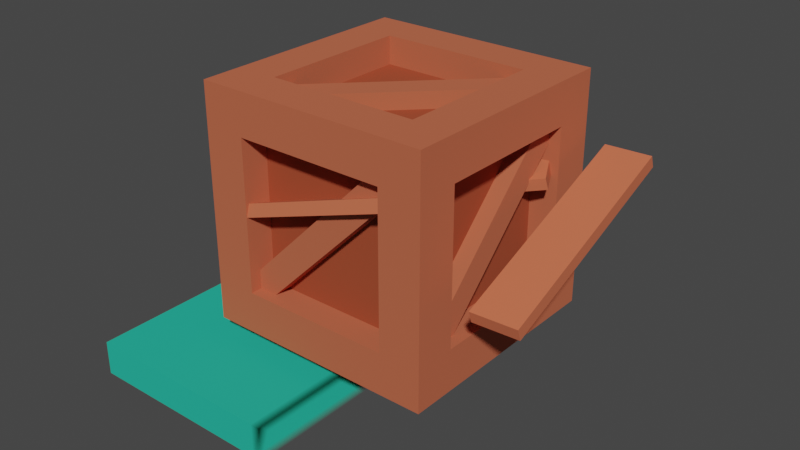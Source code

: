 # Source: box-explosion.blend  (saved by Blender 2.90.8; exported with 4.5.12 LTS)
import bpy
from mathutils import Matrix  # noqa: F401  (used for matrix-valued properties, if any)

bpy.ops.wm.read_factory_settings(use_empty=True)
scene = bpy.context.scene
scene.name = 'Scene'

# ---- collections
col_collection = bpy.data.collections.new('Collection'); scene.collection.children.link(col_collection)

# ---- materials (node trees are filled in below, after node groups)
mat_grass = bpy.data.materials.new('grass')
mat_grass.surface_render_method = 'BLENDED'
mat_grass.blend_method = 'BLEND'
mat_grass.use_backface_culling = True
mat_grass.diffuse_color = (0.02531, 0.6866, 0.48, 1.0)
mat_wood = bpy.data.materials.new('wood')
mat_wood.use_backface_culling = True
mat_wood.use_transparent_shadow = False
mat_wood.diffuse_color = (0.6739, 0.1587, 0.07574, 1.0)
mat_wooddark = bpy.data.materials.new('woodDark')
mat_wooddark.use_backface_culling = True
mat_wooddark.use_transparent_shadow = False
mat_wooddark.diffuse_color = (0.4451, 0.08141, 0.03127, 1.0)
mat_material_001 = bpy.data.materials.new('Material.001')
mat_material_001.use_transparent_shadow = False
mat_material_001.diffuse_color = (0.2384, 0.05781, 0.02843, 1.0)

# ---- material node trees
mat_grass.use_nodes = True; mat_grass.node_tree.nodes.clear()
_N = mat_grass.node_tree.nodes; _L = mat_grass.node_tree.links
n0 = _N.new('ShaderNodeBsdfPrincipled'); n0.name = 'Principled BSDF'; n0.location = (10, 300)
n0.distribution = 'GGX'
n0.subsurface_method = 'BURLEY'
n0.inputs[0].default_value = (0.02531, 0.6866, 0.48, 1.0)
n0.inputs[1].default_value = 0.5
n0.inputs[2].default_value = 1.0
n0.inputs[3].default_value = 1.45
n0.inputs[27].default_value = (0.0, 0.0, 0.0, 1.0)
n0.inputs[28].default_value = 1.0
n1 = _N.new('ShaderNodeOutputMaterial'); n1.name = 'Material Output'; n1.location = (320, 270)
n2 = _N.new('ShaderNodeMixShader'); n2.name = 'Mix Shader'; n2.location = (-190, -100)
n3 = _N.new('ShaderNodeBsdfTransparent'); n3.name = 'Transparent BSDF'; n3.location = (-390, -100)
n4 = _N.new('ShaderNodeValToRGB'); n4.name = 'ColorRamp'; n4.location = (-590, -100)
while len(n4.color_ramp.elements) > 1: n4.color_ramp.elements.remove(n4.color_ramp.elements[-1])
n4.color_ramp.elements[0].position = 0.0; n4.color_ramp.elements[0].color = (0.0, 0.0, 0.0, 0.0)
_e = n4.color_ramp.elements.new(1.0); _e.color = (1.0, 1.0, 1.0, 1.0)
n5 = _N.new('ShaderNodeSeparateXYZ'); n5.name = 'Separate XYZ'; n5.location = (-790, -100)
n6 = _N.new('ShaderNodeUVMap'); n6.name = 'UV Map'; n6.location = (-990, -100)
n6.uv_map = 'Explode fade'
_L.new(n0.outputs[0], n2.inputs[1])
_L.new(n2.outputs[0], n1.inputs[0])
_L.new(n3.outputs[0], n2.inputs[2])
_L.new(n4.outputs[1], n2.inputs[0])
_L.new(n5.outputs[0], n4.inputs[0])
_L.new(n6.outputs[0], n5.inputs[0])
n1.is_active_output = True
mat_wood.use_nodes = True; mat_wood.node_tree.nodes.clear()
_N = mat_wood.node_tree.nodes; _L = mat_wood.node_tree.links
n0 = _N.new('ShaderNodeBsdfPrincipled'); n0.name = 'Principled BSDF'; n0.location = (10, 300)
n0.distribution = 'GGX'
n0.subsurface_method = 'BURLEY'
n0.inputs[0].default_value = (0.6724, 0.159, 0.07619, 1.0)
n0.inputs[1].default_value = 0.35
n0.inputs[2].default_value = 1.0
n0.inputs[3].default_value = 1.45
n0.inputs[27].default_value = (0.0, 0.0, 0.0, 1.0)
n0.inputs[28].default_value = 1.0
n1 = _N.new('ShaderNodeOutputMaterial'); n1.name = 'Material Output'; n1.location = (320, 270)
_L.new(n0.outputs[0], n1.inputs[0])
n1.is_active_output = True
mat_wooddark.use_nodes = True; mat_wooddark.node_tree.nodes.clear()
_N = mat_wooddark.node_tree.nodes; _L = mat_wooddark.node_tree.links
n0 = _N.new('ShaderNodeBsdfPrincipled'); n0.name = 'Principled BSDF'; n0.location = (10, 300)
n0.distribution = 'GGX'
n0.subsurface_method = 'BURLEY'
n0.inputs[0].default_value = (0.4451, 0.08141, 0.03127, 1.0)
n0.inputs[1].default_value = 0.35
n0.inputs[2].default_value = 1.0
n0.inputs[3].default_value = 1.45
n0.inputs[27].default_value = (0.0, 0.0, 0.0, 1.0)
n0.inputs[28].default_value = 1.0
n1 = _N.new('ShaderNodeOutputMaterial'); n1.name = 'Material Output'; n1.location = (320, 270)
_L.new(n0.outputs[0], n1.inputs[0])
n1.is_active_output = True
mat_material_001.use_nodes = True; mat_material_001.node_tree.nodes.clear()
_N = mat_material_001.node_tree.nodes; _L = mat_material_001.node_tree.links
n0 = _N.new('ShaderNodeBsdfPrincipled'); n0.name = 'Principled BSDF'; n0.location = (10, 300)
n0.distribution = 'GGX'
n0.subsurface_method = 'BURLEY'
n0.inputs[0].default_value = (0.6724, 0.159, 0.07619, 1.0)
n0.inputs[3].default_value = 1.45
n0.inputs[27].default_value = (0.0, 0.0, 0.0, 1.0)
n0.inputs[28].default_value = 1.0
n1 = _N.new('ShaderNodeOutputMaterial'); n1.name = 'Material Output'; n1.location = (300, 300)
_L.new(n0.outputs[0], n1.inputs[0])
n1.is_active_output = True

# ---- world
world_world = bpy.data.worlds.new('World'); scene.world = world_world
world_world.use_nodes = True; world_world.node_tree.nodes.clear()
_N = world_world.node_tree.nodes; _L = world_world.node_tree.links
n0 = _N.new('ShaderNodeOutputWorld'); n0.name = 'World Output'; n0.location = (300, 300)
n1 = _N.new('ShaderNodeBackground'); n1.name = 'Background'; n1.location = (10, 300)
n1.inputs[0].default_value = (0.05088, 0.05088, 0.05088, 1.0)
_L.new(n1.outputs[0], n0.inputs[0])
n0.is_active_output = True
world_world.color = (0.05088, 0.05088, 0.05088)
world_world.use_sun_shadow = False
world_world.sun_shadow_jitter_overblur = 0.0

# ---- meshes
me_mesh_0 = bpy.data.meshes.new('Mesh_0')
me_mesh_0.from_pydata([(0.27, -0.193, 0.107), (0.27, -0.1448, 0.107), (0.3, -0.193, 0.107), (0.3, 0.193, 0.107), (0.228, 0.193, 0.107), (0.228, -0.1448, 0.107), (0.228, -0.1448, 0.107), (0.27, -0.1448, 0.107), (0.228, 0.193, 0.4448), (0.27, 0.193, 0.4448), (0.3, -0.3, 0.6), (0.3, -0.193, 0.107), (0.3, -0.3, 5.899e-14), (0.3, 0.3, -5.899e-14), (0.3, 0.193, 0.107), (0.3, 0.193, 0.493), (0.3, -0.193, 0.493), (0.3, 0.3, 0.6), (0.27, 0.193, 0.493), (0.27, 0.1448, 0.493), (0.3, 0.193, 0.493), (0.3, -0.193, 0.493), (0.228, -0.193, 0.493), (0.228, 0.1448, 0.493), (0.228, -0.193, 0.1552), (0.27, -0.193, 0.1552), (0.228, -0.193, 0.493), (0.3, -0.193, 0.493), (0.3, -0.193, 0.107), (0.27, -0.193, 0.107), (0.27, -0.193, 0.107), (0.27, -0.193, 0.1552), (0.27, -0.1448, 0.107), (0.27, 0.1448, 0.493), (0.27, 0.193, 0.4448), (0.27, 0.193, 0.493), (-0.1448, -0.193, 0.03), (-0.1448, -0.193, 0.072), (0.193, 0.1448, 0.03), (0.193, 0.1448, 0.072), (-0.1448, -0.193, 0.528), (-0.1448, -0.193, 0.57), (0.193, 0.1448, 0.528), (0.193, 0.1448, 0.57), (0.3, 0.193, 0.107), (0.228, 0.193, 0.107), (0.3, 0.193, 0.493), (0.27, 0.193, 0.4448), (0.27, 0.193, 0.493), (0.228, 0.193, 0.4448), (-0.3, -0.3, 5.899e-14), (0.193, -0.3, 0.107), (0.3, -0.3, 5.899e-14), (0.3, -0.3, 0.6), (0.193, -0.3, 0.493), (-0.193, -0.3, 0.493), (-0.193, -0.3, 0.107), (-0.3, -0.3, 0.6), (-0.193, -0.1448, 0.03), (-0.193, -0.193, 0.03), (0.1448, 0.193, 0.03), (-0.1448, -0.193, 0.03), (0.193, 0.1448, 0.03), (0.193, 0.193, 0.03), (0.193, 0.193, 0.57), (0.1448, 0.193, 0.57), (0.193, 0.193, 0.6), (-0.193, 0.193, 0.6), (-0.193, 0.193, 0.528), (0.1448, 0.193, 0.528), (0.27, -0.193, 0.1552), (0.228, -0.193, 0.1552), (0.27, 0.1448, 0.493), (0.228, 0.1448, 0.493), (-0.193, -0.1448, 0.528), (-0.193, -0.1448, 0.57), (-0.193, 0.193, 0.528), (-0.193, 0.193, 0.6), (-0.193, -0.193, 0.6), (-0.193, -0.193, 0.57), (0.193, -0.193, 0.528), (0.193, 0.1448, 0.528), (0.193, -0.193, 0.6), (0.193, 0.1448, 0.57), (0.193, 0.193, 0.6), (0.193, 0.193, 0.57), (-0.193, -0.193, 3.795e-14), (0.193, -0.193, 3.795e-14), (-0.193, -0.193, 0.03), (-0.1448, -0.193, 0.03), (0.193, -0.193, 0.072), (-0.1448, -0.193, 0.072), (-0.193, -0.193, 0.57), (-0.1448, -0.193, 0.57), (-0.193, -0.193, 0.6), (0.193, -0.193, 0.6), (0.193, -0.193, 0.528), (-0.1448, -0.193, 0.528), (-0.193, -0.1448, 0.57), (0.1448, 0.193, 0.57), (-0.193, -0.193, 0.57), (-0.1448, -0.193, 0.57), (0.193, 0.1448, 0.57), (0.193, 0.193, 0.57), (0.193, -0.193, 0.072), (0.193, 0.1448, 0.03), (0.193, 0.1448, 0.072), (0.193, 0.193, -3.795e-14), (0.193, -0.193, 3.795e-14), (0.193, 0.193, 0.03), (-0.193, 0.193, 0.6), (-0.193, -0.193, 0.6), (-0.3, -0.3, 0.6), (0.3, -0.3, 0.6), (0.193, -0.193, 0.6), (0.3, 0.3, 0.6), (-0.3, 0.3, 0.6), (0.193, 0.193, 0.6), (-0.3, -0.3, 5.899e-14), (-0.193, 0.193, -3.795e-14), (-0.3, 0.3, -5.899e-14), (0.3, 0.3, -5.899e-14), (0.193, 0.193, -3.795e-14), (0.193, -0.193, 3.795e-14), (-0.193, -0.193, 3.795e-14), (0.3, -0.3, 5.899e-14), (-0.193, -0.193, 3.795e-14), (-0.193, -0.193, 0.03), (-0.193, 0.193, -3.795e-14), (-0.193, -0.1448, 0.03), (-0.193, -0.1448, 0.072), (-0.193, 0.193, 0.072), (0.193, 0.193, -3.795e-14), (-0.193, 0.193, -3.795e-14), (0.193, 0.193, 0.03), (0.1448, 0.193, 0.03), (-0.193, 0.193, 0.072), (0.1448, 0.193, 0.072), (-0.193, -0.1448, 0.528), (0.1448, 0.193, 0.528), (-0.193, -0.1448, 0.57), (0.1448, 0.193, 0.57), (-0.193, -0.228, 0.493), (-0.193, -0.3, 0.493), (0.1448, -0.228, 0.493), (0.1448, -0.27, 0.493), (0.193, -0.3, 0.493), (0.193, -0.27, 0.493), (-0.193, -0.3, 0.107), (-0.193, -0.3, 0.493), (-0.193, -0.27, 0.107), (-0.193, -0.27, 0.1552), (-0.193, -0.228, 0.493), (-0.193, -0.228, 0.1552), (-0.193, -0.27, 0.1552), (-0.193, -0.228, 0.1552), (0.1448, -0.27, 0.493), (0.1448, -0.228, 0.493), (-0.1448, -0.27, 0.107), (-0.193, -0.27, 0.107), (0.193, -0.27, 0.4448), (-0.193, -0.27, 0.1552), (0.1448, -0.27, 0.493), (0.193, -0.27, 0.493), (-0.193, -0.1448, 0.03), (0.1448, 0.193, 0.03), (-0.193, -0.1448, 0.072), (0.1448, 0.193, 0.072), (0.193, 0.228, 0.493), (0.193, 0.228, 0.1552), (0.193, 0.3, 0.493), (0.193, 0.27, 0.1552), (0.193, 0.27, 0.107), (0.193, 0.3, 0.107), (-0.193, -0.27, 0.107), (-0.1448, -0.27, 0.107), (-0.193, -0.3, 0.107), (0.193, -0.3, 0.107), (0.193, -0.228, 0.107), (-0.1448, -0.228, 0.107), (0.1448, 0.27, 0.107), (0.193, 0.27, 0.107), (-0.193, 0.27, 0.4448), (0.193, 0.27, 0.1552), (-0.1448, 0.27, 0.493), (-0.193, 0.27, 0.493), (-0.1448, -0.27, 0.107), (0.193, -0.27, 0.4448), (-0.1448, -0.228, 0.107), (0.193, -0.228, 0.4448), (0.193, -0.3, 0.493), (0.193, -0.3, 0.107), (0.193, -0.27, 0.493), (0.193, -0.27, 0.4448), (0.193, -0.228, 0.107), (0.193, -0.228, 0.4448), (-0.193, 0.228, 0.4448), (0.1448, 0.228, 0.107), (-0.193, 0.27, 0.4448), (0.1448, 0.27, 0.107), (-0.1448, 0.228, 0.493), (-0.1448, 0.27, 0.493), (0.193, 0.228, 0.1552), (0.193, 0.27, 0.1552), (-0.228, 0.193, 0.1552), (-0.27, 0.193, 0.1552), (-0.228, 0.193, 0.493), (-0.3, 0.193, 0.493), (-0.3, 0.193, 0.107), (-0.27, 0.193, 0.107), (0.3, 0.3, -5.899e-14), (-0.193, 0.3, 0.107), (-0.3, 0.3, -5.899e-14), (-0.3, 0.3, 0.6), (-0.193, 0.3, 0.493), (0.193, 0.3, 0.493), (0.193, 0.3, 0.107), (0.3, 0.3, 0.6), (-0.193, 0.3, 0.493), (-0.193, 0.27, 0.493), (0.193, 0.3, 0.493), (-0.1448, 0.27, 0.493), (-0.1448, 0.228, 0.493), (0.193, 0.228, 0.493), (-0.193, 0.228, 0.107), (0.1448, 0.27, 0.107), (0.1448, 0.228, 0.107), (0.193, 0.3, 0.107), (-0.193, 0.3, 0.107), (0.193, 0.27, 0.107), (-0.27, -0.193, 0.493), (-0.27, -0.193, 0.4448), (-0.27, -0.1448, 0.493), (-0.27, 0.1448, 0.107), (-0.27, 0.193, 0.1552), (-0.27, 0.193, 0.107), (-0.27, 0.193, 0.1552), (-0.228, 0.193, 0.1552), (-0.27, -0.1448, 0.493), (-0.228, -0.1448, 0.493), (-0.228, 0.1448, 0.107), (-0.27, 0.1448, 0.107), (-0.228, -0.193, 0.4448), (-0.27, -0.193, 0.4448), (-0.3, -0.193, 0.107), (-0.228, -0.193, 0.107), (-0.3, -0.193, 0.493), (-0.27, -0.193, 0.4448), (-0.27, -0.193, 0.493), (-0.228, -0.193, 0.4448), (-0.193, 0.228, 0.107), (-0.193, 0.228, 0.4448), (-0.193, 0.3, 0.107), (-0.193, 0.27, 0.4448), (-0.193, 0.27, 0.493), (-0.193, 0.3, 0.493), (-0.3, 0.193, 0.493), (-0.3, -0.193, 0.493), (-0.228, 0.193, 0.493), (-0.27, -0.1448, 0.493), (-0.228, -0.1448, 0.493), (-0.27, -0.193, 0.493), (-0.3, 0.193, 0.107), (-0.27, 0.193, 0.107), (-0.3, -0.193, 0.107), (-0.27, 0.1448, 0.107), (-0.228, -0.193, 0.107), (-0.228, 0.1448, 0.107), (-0.3, -0.3, 5.899e-14), (-0.3, -0.193, 0.493), (-0.3, -0.3, 0.6), (-0.3, 0.3, 0.6), (-0.3, 0.193, 0.493), (-0.3, 0.193, 0.107), (-0.3, -0.193, 0.107), (-0.3, 0.3, -5.899e-14), (0.228, -0.193, 0.1552), (0.228, -0.193, 0.493), (0.228, 0.1448, 0.493), (0.228, 0.193, 0.107), (0.228, -0.1448, 0.107), (0.228, 0.193, 0.4448), (-0.193, 0.193, 0.072), (-0.193, -0.1448, 0.072), (0.1448, 0.193, 0.072), (-0.193, -0.1448, 0.528), (-0.193, 0.193, 0.528), (0.1448, 0.193, 0.528), (0.193, 0.1448, 0.072), (-0.1448, -0.193, 0.072), (0.193, -0.193, 0.072), (-0.1448, -0.193, 0.528), (0.193, 0.1448, 0.528), (0.193, -0.193, 0.528), (0.1448, -0.228, 0.493), (-0.193, -0.228, 0.1552), (-0.193, -0.228, 0.493), (0.193, -0.228, 0.107), (-0.1448, -0.228, 0.107), (0.193, -0.228, 0.4448), (-0.193, 0.228, 0.107), (0.1448, 0.228, 0.107), (-0.193, 0.228, 0.4448), (-0.228, 0.193, 0.493), (-0.228, -0.1448, 0.493), (-0.228, 0.193, 0.1552), (-0.1448, 0.228, 0.493), (0.193, 0.228, 0.1552), (0.193, 0.228, 0.493), (-0.228, -0.193, 0.4448), (-0.228, -0.193, 0.107), (-0.228, 0.1448, 0.107)], [], [(2, 1, 0), (3, 1, 2), (4, 1, 3), (1, 4, 5), (8, 7, 6), (7, 8, 9), (12, 11, 10), (11, 12, 13), (11, 13, 14), (14, 13, 15), (16, 10, 11), (10, 16, 17), (17, 16, 15), (17, 15, 13), (20, 19, 18), (21, 19, 20), (22, 19, 21), (19, 22, 23), (26, 25, 24), (27, 25, 26), (28, 25, 27), (25, 28, 29), (32, 31, 30), (31, 32, 33), (33, 32, 34), (33, 34, 35), (38, 37, 36), (37, 38, 39), (42, 41, 40), (41, 42, 43), (46, 45, 44), (45, 46, 47), (47, 46, 48), (49, 45, 47), (52, 51, 50), (51, 52, 53), (51, 53, 54), (54, 53, 55), (56, 50, 51), (50, 56, 57), (57, 56, 55), (57, 55, 53), (60, 59, 58), (59, 60, 61), (61, 60, 62), (62, 60, 63), (66, 65, 64), (67, 65, 66), (68, 65, 67), (65, 68, 69), (72, 71, 70), (71, 72, 73), (76, 75, 74), (77, 75, 76), (78, 75, 77), (75, 78, 79), (82, 81, 80), (81, 82, 83), (83, 82, 84), (83, 84, 85), (88, 87, 86), (87, 88, 89), (87, 89, 90), (90, 89, 91), (94, 93, 92), (95, 93, 94), (96, 93, 95), (93, 96, 97), (100, 99, 98), (99, 100, 101), (99, 101, 102), (99, 102, 103), (106, 105, 104), (107, 104, 105), (104, 107, 108), (107, 105, 109), (112, 111, 110), (111, 112, 113), (111, 113, 114), (114, 113, 115), (116, 110, 115), (110, 116, 112), (115, 110, 117), (115, 117, 114), (120, 119, 118), (119, 120, 121), (119, 121, 122), (122, 121, 123), (124, 118, 119), (118, 124, 125), (125, 124, 123), (125, 123, 121), (128, 127, 126), (127, 128, 129), (129, 128, 130), (130, 128, 131), (134, 133, 132), (133, 134, 135), (133, 135, 136), (136, 135, 137), (140, 139, 138), (139, 140, 141), (144, 143, 142), (143, 144, 145), (143, 145, 146), (146, 145, 147), (150, 149, 148), (149, 150, 151), (149, 151, 152), (152, 151, 153), (156, 155, 154), (155, 156, 157), (160, 159, 158), (159, 160, 161), (161, 160, 162), (162, 160, 163), (166, 165, 164), (165, 166, 167), (170, 169, 168), (169, 170, 171), (171, 170, 172), (172, 170, 173), (176, 175, 174), (175, 176, 177), (175, 177, 178), (178, 179, 175), (182, 181, 180), (181, 182, 183), (183, 182, 184), (184, 182, 185), (188, 187, 186), (187, 188, 189), (192, 191, 190), (191, 192, 193), (191, 193, 194), (194, 193, 195), (198, 197, 196), (197, 198, 199), (202, 201, 200), (201, 202, 203), (206, 205, 204), (207, 205, 206), (208, 205, 207), (205, 208, 209), (212, 211, 210), (211, 212, 213), (211, 213, 214), (214, 213, 215), (216, 210, 211), (210, 216, 217), (217, 216, 215), (217, 215, 213), (220, 219, 218), (219, 220, 221), (221, 220, 222), (222, 220, 223), (226, 225, 224), (227, 224, 225), (224, 227, 228), (227, 225, 229), (232, 231, 230), (231, 232, 233), (233, 232, 234), (233, 234, 235), (238, 237, 236), (237, 238, 239), (242, 241, 240), (241, 242, 243), (246, 245, 244), (245, 246, 247), (247, 246, 248), (249, 245, 247), (252, 251, 250), (251, 252, 253), (253, 252, 254), (254, 252, 255), (258, 257, 256), (257, 258, 259), (259, 258, 260), (261, 257, 259), (264, 263, 262), (263, 264, 265), (265, 264, 266), (265, 266, 267), (270, 269, 268), (269, 270, 271), (269, 271, 272), (272, 271, 273), (274, 268, 269), (268, 274, 275), (275, 274, 273), (275, 273, 271), (278, 277, 276), (281, 280, 279), (284, 283, 282), (287, 286, 285), (290, 289, 288), (293, 292, 291), (296, 295, 294), (299, 298, 297), (302, 301, 300), (305, 304, 303), (308, 307, 306), (311, 310, 309)])
me_mesh_0.polygons.foreach_set('material_index', [1, 1, 1, 1, 1, 1, 1, 1, 1, 1, 1, 1, 1, 1, 1, 1, 1, 1, 1, 1, 1, 1, 1, 1, 1, 1, 1, 1, 1, 1, 1, 1, 1, 1, 1, 1, 1, 1, 1, 1, 1, 1, 1, 1, 1, 1, 1, 1, 1, 1, 1, 1, 1, 1, 1, 1, 1, 1, 1, 1, 1, 1, 1, 1, 1, 1, 1, 1, 1, 1, 1, 1, 1, 1, 1, 1, 1, 1, 1, 1, 1, 1, 1, 1, 1, 1, 1, 1, 1, 1, 1, 1, 1, 1, 1, 1, 1, 1, 1, 1, 1, 1, 1, 1, 1, 1, 1, 1, 1, 1, 1, 1, 1, 1, 1, 1, 1, 1, 1, 1, 1, 1, 1, 1, 1, 1, 1, 1, 1, 1, 1, 1, 1, 1, 1, 1, 1, 1, 1, 1, 1, 1, 1, 1, 1, 1, 1, 1, 1, 1, 1, 1, 1, 1, 1, 1, 1, 1, 1, 1, 1, 1, 1, 1, 1, 1, 1, 1, 1, 1, 1, 1, 1, 1, 1, 1, 1, 1, 1, 1, 1, 1, 1, 1, 1, 1, 1, 1, 1, 1, 1, 1, 2, 2, 2, 2, 2, 2, 2, 2, 2, 2, 2, 2])
_uv = me_mesh_0.uv_layers.new(name='UVMap')
_uv.uv.foreach_set('vector', [0.3, -0.193, 0.27, -0.1448, 0.27, -0.193, 0.3, 0.193, 0.27, -0.1448, 0.3, -0.193, 0.228, 0.193, 0.27, -0.1448, 0.3, 0.193, 0.27, -0.1448, 0.228, 0.193, 0.228, -0.1448, -0.228, 0.4448, -0.27, 0.107, -0.228, 0.107, -0.27, 0.107, -0.228, 0.4448, -0.27, 0.4448, -0.3, 0.0, -0.193, 0.107, -0.3, 0.6, -0.193, 0.107, -0.3, 0.0, 0.3, 0.0, -0.193, 0.107, 0.3, 0.0, 0.193, 0.107, 0.193, 0.107, 0.3, 0.0, 0.193, 0.493, -0.193, 0.493, -0.3, 0.6, -0.193, 0.107, -0.3, 0.6, -0.193, 0.493, 0.3, 0.6, 0.3, 0.6, -0.193, 0.493, 0.193, 0.493, 0.3, 0.6, 0.193, 0.493, 0.3, 0.0, 0.3, -0.193, 0.27, -0.1448, 0.27, -0.193, 0.3, 0.193, 0.27, -0.1448, 0.3, -0.193, 0.228, 0.193, 0.27, -0.1448, 0.3, 0.193, 0.27, -0.1448, 0.228, 0.193, 0.228, -0.1448, -0.228, 0.493, -0.27, 0.1552, -0.228, 0.1552, -0.3, 0.493, -0.27, 0.1552, -0.228, 0.493, -0.3, 0.107, -0.27, 0.1552, -0.3, 0.493, -0.27, 0.1552, -0.3, 0.107, -0.27, 0.107, -0.1448, 0.107, -0.193, 0.1552, -0.193, 0.107, -0.193, 0.1552, -0.1448, 0.107, 0.1448, 0.493, 0.1448, 0.493, -0.1448, 0.107, 0.193, 0.4448, 0.1448, 0.493, 0.193, 0.4448, 0.193, 0.493, 0.193, 0.03, -0.1448, 0.072, -0.1448, 0.03, -0.1448, 0.072, 0.193, 0.03, 0.193, 0.072, 0.193, 0.528, -0.1448, 0.57, -0.1448, 0.528, -0.1448, 0.57, 0.193, 0.528, 0.193, 0.57, 0.3, 0.493, 0.228, 0.107, 0.3, 0.107, 0.228, 0.107, 0.3, 0.493, 0.27, 0.4448, 0.27, 0.4448, 0.3, 0.493, 0.27, 0.493, 0.228, 0.4448, 0.228, 0.107, 0.27, 0.4448, 0.3, 0.0, 0.193, 0.107, -0.3, 0.0, 0.193, 0.107, 0.3, 0.0, 0.3, 0.6, 0.193, 0.107, 0.3, 0.6, 0.193, 0.493, 0.193, 0.493, 0.3, 0.6, -0.193, 0.493, -0.193, 0.107, -0.3, 0.0, 0.193, 0.107, -0.3, 0.0, -0.193, 0.107, -0.3, 0.6, -0.3, 0.6, -0.193, 0.107, -0.193, 0.493, -0.3, 0.6, -0.193, 0.493, 0.3, 0.6, 0.1448, -0.193, -0.193, 0.193, -0.193, 0.1448, -0.193, 0.193, 0.1448, -0.193, -0.1448, 0.193, -0.1448, 0.193, 0.1448, -0.193, 0.193, -0.1448, 0.193, -0.1448, 0.1448, -0.193, 0.193, -0.193, 0.193, 0.6, 0.1448, 0.57, 0.193, 0.57, -0.193, 0.6, 0.1448, 0.57, 0.193, 0.6, -0.193, 0.528, 0.1448, 0.57, -0.193, 0.6, 0.1448, 0.57, -0.193, 0.528, 0.1448, 0.528, 0.27, 0.493, 0.228, 0.1552, 0.27, 0.1552, 0.228, 0.1552, 0.27, 0.493, 0.228, 0.493, 0.193, 0.528, -0.1448, 0.57, -0.1448, 0.528, 0.193, 0.6, -0.1448, 0.57, 0.193, 0.528, -0.193, 0.6, -0.1448, 0.57, 0.193, 0.6, -0.1448, 0.57, -0.193, 0.6, -0.193, 0.57, 0.193, 0.6, -0.1448, 0.528, 0.193, 0.528, -0.1448, 0.528, 0.193, 0.6, -0.1448, 0.57, -0.1448, 0.57, 0.193, 0.6, -0.193, 0.6, -0.1448, 0.57, -0.193, 0.6, -0.193, 0.57, 0.193, 0.03, -0.193, 0.0, 0.193, 0.0, -0.193, 0.0, 0.193, 0.03, 0.1448, 0.03, -0.193, 0.0, 0.1448, 0.03, -0.193, 0.072, -0.193, 0.072, 0.1448, 0.03, 0.1448, 0.072, 0.193, 0.6, 0.1448, 0.57, 0.193, 0.57, -0.193, 0.6, 0.1448, 0.57, 0.193, 0.6, -0.193, 0.528, 0.1448, 0.57, -0.193, 0.6, 0.1448, 0.57, -0.193, 0.528, 0.1448, 0.528, -0.193, -0.193, 0.1448, 0.193, -0.193, -0.1448, 0.1448, 0.193, -0.193, -0.193, -0.1448, -0.193, 0.1448, 0.193, -0.1448, -0.193, 0.193, 0.1448, 0.1448, 0.193, 0.193, 0.1448, 0.193, 0.193, -0.1448, 0.072, -0.1448, 0.03, 0.193, 0.072, -0.193, 0.0, 0.193, 0.072, -0.1448, 0.03, 0.193, 0.072, -0.193, 0.0, 0.193, 0.0, -0.193, 0.0, -0.1448, 0.03, -0.193, 0.03, -0.3, -0.3, -0.193, -0.193, -0.193, 0.193, -0.193, -0.193, -0.3, -0.3, 0.3, -0.3, -0.193, -0.193, 0.3, -0.3, 0.193, -0.193, 0.193, -0.193, 0.3, -0.3, 0.3, 0.3, -0.3, 0.3, -0.193, 0.193, 0.3, 0.3, -0.193, 0.193, -0.3, 0.3, -0.3, -0.3, 0.3, 0.3, -0.193, 0.193, 0.193, 0.193, 0.3, 0.3, 0.193, 0.193, 0.193, -0.193, -0.3, -0.3, -0.193, -0.193, -0.3, 0.3, -0.193, -0.193, -0.3, -0.3, 0.3, -0.3, -0.193, -0.193, 0.3, -0.3, 0.193, -0.193, 0.193, -0.193, 0.3, -0.3, 0.193, 0.193, -0.193, 0.193, -0.3, 0.3, -0.193, -0.193, -0.3, 0.3, -0.193, 0.193, 0.3, 0.3, 0.3, 0.3, -0.193, 0.193, 0.193, 0.193, 0.3, 0.3, 0.193, 0.193, 0.3, -0.3, 0.193, 0.0, -0.193, 0.03, -0.193, 0.0, -0.193, 0.03, 0.193, 0.0, -0.1448, 0.03, -0.1448, 0.03, 0.193, 0.0, -0.1448, 0.072, -0.1448, 0.072, 0.193, 0.0, 0.193, 0.072, 0.193, 0.03, -0.193, 0.0, 0.193, 0.0, -0.193, 0.0, 0.193, 0.03, 0.1448, 0.03, -0.193, 0.0, 0.1448, 0.03, -0.193, 0.072, -0.193, 0.072, 0.1448, 0.03, 0.1448, 0.072, 0.193, 0.57, -0.1448, 0.528, 0.193, 0.528, -0.1448, 0.528, 0.193, 0.57, -0.1448, 0.57, 0.1448, 0.228, -0.193, 0.3, -0.193, 0.228, -0.193, 0.3, 0.1448, 0.228, 0.1448, 0.27, -0.193, 0.3, 0.1448, 0.27, 0.193, 0.3, 0.193, 0.3, 0.1448, 0.27, 0.193, 0.27, -0.27, 0.107, -0.3, 0.493, -0.3, 0.107, -0.3, 0.493, -0.27, 0.107, -0.27, 0.1552, -0.3, 0.493, -0.27, 0.1552, -0.228, 0.493, -0.228, 0.493, -0.27, 0.1552, -0.228, 0.1552, 0.1448, -0.27, -0.193, -0.228, -0.193, -0.27, -0.193, -0.228, 0.1448, -0.27, 0.1448, -0.228, 0.193, 0.4448, -0.193, 0.107, -0.1448, 0.107, -0.193, 0.107, 0.193, 0.4448, -0.193, 0.1552, -0.193, 0.1552, 0.193, 0.4448, 0.1448, 0.493, 0.1448, 0.493, 0.193, 0.4448, 0.193, 0.493, 0.193, 0.072, -0.1448, 0.03, 0.193, 0.03, -0.1448, 0.03, 0.193, 0.072, -0.1448, 0.072, -0.3, 0.493, -0.228, 0.1552, -0.228, 0.493, -0.228, 0.1552, -0.3, 0.493, -0.27, 0.1552, -0.27, 0.1552, -0.3, 0.493, -0.27, 0.107, -0.27, 0.107, -0.3, 0.493, -0.3, 0.107, -0.193, -0.3, -0.1448, -0.27, -0.193, -0.27, -0.1448, -0.27, -0.193, -0.3, 0.193, -0.3, -0.1448, -0.27, 0.193, -0.3, 0.193, -0.228, 0.193, -0.228, -0.1448, -0.228, -0.1448, -0.27, 0.193, 0.4448, -0.193, 0.107, -0.1448, 0.107, -0.193, 0.107, 0.193, 0.4448, -0.193, 0.1552, -0.193, 0.1552, 0.193, 0.4448, 0.1448, 0.493, 0.1448, 0.493, 0.193, 0.4448, 0.193, 0.493, -0.228, 0.107, -0.27, 0.4448, -0.27, 0.107, -0.27, 0.4448, -0.228, 0.107, -0.228, 0.4448, 0.27, 0.493, 0.3, 0.107, 0.3, 0.493, 0.3, 0.107, 0.27, 0.493, 0.27, 0.4448, 0.3, 0.107, 0.27, 0.4448, 0.228, 0.107, 0.228, 0.107, 0.27, 0.4448, 0.228, 0.4448, -0.27, 0.4448, -0.228, 0.107, -0.228, 0.4448, -0.228, 0.107, -0.27, 0.4448, -0.27, 0.107, 0.193, 0.228, -0.1448, 0.27, -0.1448, 0.228, -0.1448, 0.27, 0.193, 0.228, 0.193, 0.27, -0.228, 0.493, -0.27, 0.1552, -0.228, 0.1552, -0.3, 0.493, -0.27, 0.1552, -0.228, 0.493, -0.3, 0.107, -0.27, 0.1552, -0.3, 0.493, -0.27, 0.1552, -0.3, 0.107, -0.27, 0.107, 0.3, 0.0, 0.193, 0.107, -0.3, 0.0, 0.193, 0.107, 0.3, 0.0, 0.3, 0.6, 0.193, 0.107, 0.3, 0.6, 0.193, 0.493, 0.193, 0.493, 0.3, 0.6, -0.193, 0.493, -0.193, 0.107, -0.3, 0.0, 0.193, 0.107, -0.3, 0.0, -0.193, 0.107, -0.3, 0.6, -0.3, 0.6, -0.193, 0.107, -0.193, 0.493, -0.3, 0.6, -0.193, 0.493, 0.3, 0.6, 0.193, -0.3, -0.193, -0.27, -0.193, -0.3, -0.193, -0.27, 0.193, -0.3, -0.1448, -0.27, -0.1448, -0.27, 0.193, -0.3, -0.1448, -0.228, -0.1448, -0.228, 0.193, -0.3, 0.193, -0.228, 0.1448, 0.228, 0.1448, 0.27, -0.193, 0.228, 0.193, 0.3, -0.193, 0.228, 0.1448, 0.27, -0.193, 0.228, 0.193, 0.3, -0.193, 0.3, 0.193, 0.3, 0.1448, 0.27, 0.193, 0.27, 0.1448, 0.493, 0.193, 0.4448, 0.193, 0.493, 0.193, 0.4448, 0.1448, 0.493, -0.1448, 0.107, -0.1448, 0.107, 0.1448, 0.493, -0.193, 0.1552, -0.1448, 0.107, -0.193, 0.1552, -0.193, 0.107, 0.27, 0.493, 0.228, 0.1552, 0.27, 0.1552, 0.228, 0.1552, 0.27, 0.493, 0.228, 0.493, -0.228, 0.4448, -0.27, 0.107, -0.228, 0.107, -0.27, 0.107, -0.228, 0.4448, -0.27, 0.4448, 0.3, 0.493, 0.228, 0.107, 0.3, 0.107, 0.228, 0.107, 0.3, 0.493, 0.27, 0.4448, 0.27, 0.4448, 0.3, 0.493, 0.27, 0.493, 0.228, 0.4448, 0.228, 0.107, 0.27, 0.4448, 0.3, 0.107, 0.228, 0.4448, 0.228, 0.107, 0.228, 0.4448, 0.3, 0.107, 0.27, 0.4448, 0.27, 0.4448, 0.3, 0.107, 0.27, 0.493, 0.27, 0.493, 0.3, 0.107, 0.3, 0.493, -0.228, -0.193, -0.3, 0.193, -0.3, -0.193, -0.3, 0.193, -0.228, -0.193, -0.27, 0.1448, -0.27, 0.1448, -0.228, -0.193, -0.228, 0.1448, -0.27, 0.193, -0.3, 0.193, -0.27, 0.1448, -0.3, -0.193, -0.27, 0.193, -0.3, 0.193, -0.27, 0.193, -0.3, -0.193, -0.27, 0.1448, -0.27, 0.1448, -0.3, -0.193, -0.228, -0.193, -0.27, 0.1448, -0.228, -0.193, -0.228, 0.1448, 0.3, 0.6, 0.193, 0.493, 0.3, 0.0, 0.193, 0.493, 0.3, 0.6, -0.3, 0.6, 0.193, 0.493, -0.3, 0.6, -0.193, 0.493, -0.193, 0.493, -0.3, 0.6, -0.193, 0.107, 0.193, 0.107, 0.3, 0.0, 0.193, 0.493, 0.3, 0.0, 0.193, 0.107, -0.3, 0.0, -0.3, 0.0, 0.193, 0.107, -0.193, 0.107, -0.3, 0.0, -0.193, 0.107, -0.3, 0.6, 0.1448, 0.493, -0.193, 0.493, -0.193, 0.1552, 0.193, 0.4448, -0.1448, 0.107, 0.193, 0.107, 0.1448, -0.193, -0.193, 0.1448, -0.193, -0.193, 0.1448, 0.193, -0.193, 0.193, -0.193, -0.1448, 0.193, 0.193, -0.1448, 0.193, 0.193, -0.1448, 0.193, -0.193, 0.193, 0.1448, -0.1448, -0.193, -0.193, 0.493, -0.193, 0.1552, 0.1448, 0.493, 0.193, 0.4448, -0.1448, 0.107, 0.193, 0.107, 0.193, 0.4448, -0.1448, 0.107, 0.193, 0.107, -0.193, 0.1552, 0.1448, 0.493, -0.193, 0.493, -0.193, 0.493, -0.193, 0.1552, 0.1448, 0.493, -0.1448, 0.107, 0.193, 0.107, 0.193, 0.4448])
_uv.active_render = True
_uv = me_mesh_0.uv_layers.new(name='Explode fade')
_uv.uv.foreach_set('vector', [0.3, -0.193, 0.27, -0.1448, 0.27, -0.193, 0.3, 0.193, 0.27, -0.1448, 0.3, -0.193, 0.228, 0.193, 0.27, -0.1448, 0.3, 0.193, 0.27, -0.1448, 0.228, 0.193, 0.228, -0.1448, -0.228, 0.4448, -0.27, 0.107, -0.228, 0.107, -0.27, 0.107, -0.228, 0.4448, -0.27, 0.4448, -0.3, 0.0, -0.193, 0.107, -0.3, 0.6, -0.193, 0.107, -0.3, 0.0, 0.3, 0.0, -0.193, 0.107, 0.3, 0.0, 0.193, 0.107, 0.193, 0.107, 0.3, 0.0, 0.193, 0.493, -0.193, 0.493, -0.3, 0.6, -0.193, 0.107, -0.3, 0.6, -0.193, 0.493, 0.3, 0.6, 0.3, 0.6, -0.193, 0.493, 0.193, 0.493, 0.3, 0.6, 0.193, 0.493, 0.3, 0.0, 0.3, -0.193, 0.27, -0.1448, 0.27, -0.193, 0.3, 0.193, 0.27, -0.1448, 0.3, -0.193, 0.228, 0.193, 0.27, -0.1448, 0.3, 0.193, 0.27, -0.1448, 0.228, 0.193, 0.228, -0.1448, -0.228, 0.493, -0.27, 0.1552, -0.228, 0.1552, -0.3, 0.493, -0.27, 0.1552, -0.228, 0.493, -0.3, 0.107, -0.27, 0.1552, -0.3, 0.493, -0.27, 0.1552, -0.3, 0.107, -0.27, 0.107, -0.1448, 0.107, -0.193, 0.1552, -0.193, 0.107, -0.193, 0.1552, -0.1448, 0.107, 0.1448, 0.493, 0.1448, 0.493, -0.1448, 0.107, 0.193, 0.4448, 0.1448, 0.493, 0.193, 0.4448, 0.193, 0.493, 0.193, 0.03, -0.1448, 0.072, -0.1448, 0.03, -0.1448, 0.072, 0.193, 0.03, 0.193, 0.072, 0.193, 0.528, -0.1448, 0.57, -0.1448, 0.528, -0.1448, 0.57, 0.193, 0.528, 0.193, 0.57, 0.3, 0.493, 0.228, 0.107, 0.3, 0.107, 0.228, 0.107, 0.3, 0.493, 0.27, 0.4448, 0.27, 0.4448, 0.3, 0.493, 0.27, 0.493, 0.228, 0.4448, 0.228, 0.107, 0.27, 0.4448, 0.3, 0.0, 0.193, 0.107, -0.3, 0.0, 0.193, 0.107, 0.3, 0.0, 0.3, 0.6, 0.193, 0.107, 0.3, 0.6, 0.193, 0.493, 0.193, 0.493, 0.3, 0.6, -0.193, 0.493, -0.193, 0.107, -0.3, 0.0, 0.193, 0.107, -0.3, 0.0, -0.193, 0.107, -0.3, 0.6, -0.3, 0.6, -0.193, 0.107, -0.193, 0.493, -0.3, 0.6, -0.193, 0.493, 0.3, 0.6, 0.1448, -0.193, -0.193, 0.193, -0.193, 0.1448, -0.193, 0.193, 0.1448, -0.193, -0.1448, 0.193, -0.1448, 0.193, 0.1448, -0.193, 0.193, -0.1448, 0.193, -0.1448, 0.1448, -0.193, 0.193, -0.193, 0.193, 0.6, 0.1448, 0.57, 0.193, 0.57, -0.193, 0.6, 0.1448, 0.57, 0.193, 0.6, -0.193, 0.528, 0.1448, 0.57, -0.193, 0.6, 0.1448, 0.57, -0.193, 0.528, 0.1448, 0.528, 0.27, 0.493, 0.228, 0.1552, 0.27, 0.1552, 0.228, 0.1552, 0.27, 0.493, 0.228, 0.493, 0.193, 0.528, -0.1448, 0.57, -0.1448, 0.528, 0.193, 0.6, -0.1448, 0.57, 0.193, 0.528, -0.193, 0.6, -0.1448, 0.57, 0.193, 0.6, -0.1448, 0.57, -0.193, 0.6, -0.193, 0.57, 0.193, 0.6, -0.1448, 0.528, 0.193, 0.528, -0.1448, 0.528, 0.193, 0.6, -0.1448, 0.57, -0.1448, 0.57, 0.193, 0.6, -0.193, 0.6, -0.1448, 0.57, -0.193, 0.6, -0.193, 0.57, 0.193, 0.03, -0.193, 0.0, 0.193, 0.0, -0.193, 0.0, 0.193, 0.03, 0.1448, 0.03, -0.193, 0.0, 0.1448, 0.03, -0.193, 0.072, -0.193, 0.072, 0.1448, 0.03, 0.1448, 0.072, 0.193, 0.6, 0.1448, 0.57, 0.193, 0.57, -0.193, 0.6, 0.1448, 0.57, 0.193, 0.6, -0.193, 0.528, 0.1448, 0.57, -0.193, 0.6, 0.1448, 0.57, -0.193, 0.528, 0.1448, 0.528, -0.193, -0.193, 0.1448, 0.193, -0.193, -0.1448, 0.1448, 0.193, -0.193, -0.193, -0.1448, -0.193, 0.1448, 0.193, -0.1448, -0.193, 0.193, 0.1448, 0.1448, 0.193, 0.193, 0.1448, 0.193, 0.193, -0.1448, 0.072, -0.1448, 0.03, 0.193, 0.072, -0.193, 0.0, 0.193, 0.072, -0.1448, 0.03, 0.193, 0.072, -0.193, 0.0, 0.193, 0.0, -0.193, 0.0, -0.1448, 0.03, -0.193, 0.03, -0.3, -0.3, -0.193, -0.193, -0.193, 0.193, -0.193, -0.193, -0.3, -0.3, 0.3, -0.3, -0.193, -0.193, 0.3, -0.3, 0.193, -0.193, 0.193, -0.193, 0.3, -0.3, 0.3, 0.3, -0.3, 0.3, -0.193, 0.193, 0.3, 0.3, -0.193, 0.193, -0.3, 0.3, -0.3, -0.3, 0.3, 0.3, -0.193, 0.193, 0.193, 0.193, 0.3, 0.3, 0.193, 0.193, 0.193, -0.193, -0.3, -0.3, -0.193, -0.193, -0.3, 0.3, -0.193, -0.193, -0.3, -0.3, 0.3, -0.3, -0.193, -0.193, 0.3, -0.3, 0.193, -0.193, 0.193, -0.193, 0.3, -0.3, 0.193, 0.193, -0.193, 0.193, -0.3, 0.3, -0.193, -0.193, -0.3, 0.3, -0.193, 0.193, 0.3, 0.3, 0.3, 0.3, -0.193, 0.193, 0.193, 0.193, 0.3, 0.3, 0.193, 0.193, 0.3, -0.3, 0.193, 0.0, -0.193, 0.03, -0.193, 0.0, -0.193, 0.03, 0.193, 0.0, -0.1448, 0.03, -0.1448, 0.03, 0.193, 0.0, -0.1448, 0.072, -0.1448, 0.072, 0.193, 0.0, 0.193, 0.072, 0.193, 0.03, -0.193, 0.0, 0.193, 0.0, -0.193, 0.0, 0.193, 0.03, 0.1448, 0.03, -0.193, 0.0, 0.1448, 0.03, -0.193, 0.072, -0.193, 0.072, 0.1448, 0.03, 0.1448, 0.072, 0.193, 0.57, -0.1448, 0.528, 0.193, 0.528, -0.1448, 0.528, 0.193, 0.57, -0.1448, 0.57, 0.1448, 0.228, -0.193, 0.3, -0.193, 0.228, -0.193, 0.3, 0.1448, 0.228, 0.1448, 0.27, -0.193, 0.3, 0.1448, 0.27, 0.193, 0.3, 0.193, 0.3, 0.1448, 0.27, 0.193, 0.27, -0.27, 0.107, -0.3, 0.493, -0.3, 0.107, -0.3, 0.493, -0.27, 0.107, -0.27, 0.1552, -0.3, 0.493, -0.27, 0.1552, -0.228, 0.493, -0.228, 0.493, -0.27, 0.1552, -0.228, 0.1552, 0.1448, -0.27, -0.193, -0.228, -0.193, -0.27, -0.193, -0.228, 0.1448, -0.27, 0.1448, -0.228, 0.193, 0.4448, -0.193, 0.107, -0.1448, 0.107, -0.193, 0.107, 0.193, 0.4448, -0.193, 0.1552, -0.193, 0.1552, 0.193, 0.4448, 0.1448, 0.493, 0.1448, 0.493, 0.193, 0.4448, 0.193, 0.493, 0.193, 0.072, -0.1448, 0.03, 0.193, 0.03, -0.1448, 0.03, 0.193, 0.072, -0.1448, 0.072, -0.3, 0.493, -0.228, 0.1552, -0.228, 0.493, -0.228, 0.1552, -0.3, 0.493, -0.27, 0.1552, -0.27, 0.1552, -0.3, 0.493, -0.27, 0.107, -0.27, 0.107, -0.3, 0.493, -0.3, 0.107, -0.193, -0.3, -0.1448, -0.27, -0.193, -0.27, -0.1448, -0.27, -0.193, -0.3, 0.193, -0.3, -0.1448, -0.27, 0.193, -0.3, 0.193, -0.228, 0.193, -0.228, -0.1448, -0.228, -0.1448, -0.27, 0.193, 0.4448, -0.193, 0.107, -0.1448, 0.107, -0.193, 0.107, 0.193, 0.4448, -0.193, 0.1552, -0.193, 0.1552, 0.193, 0.4448, 0.1448, 0.493, 0.1448, 0.493, 0.193, 0.4448, 0.193, 0.493, -0.228, 0.107, -0.27, 0.4448, -0.27, 0.107, -0.27, 0.4448, -0.228, 0.107, -0.228, 0.4448, 0.27, 0.493, 0.3, 0.107, 0.3, 0.493, 0.3, 0.107, 0.27, 0.493, 0.27, 0.4448, 0.3, 0.107, 0.27, 0.4448, 0.228, 0.107, 0.228, 0.107, 0.27, 0.4448, 0.228, 0.4448, -0.27, 0.4448, -0.228, 0.107, -0.228, 0.4448, -0.228, 0.107, -0.27, 0.4448, -0.27, 0.107, 0.193, 0.228, -0.1448, 0.27, -0.1448, 0.228, -0.1448, 0.27, 0.193, 0.228, 0.193, 0.27, -0.228, 0.493, -0.27, 0.1552, -0.228, 0.1552, -0.3, 0.493, -0.27, 0.1552, -0.228, 0.493, -0.3, 0.107, -0.27, 0.1552, -0.3, 0.493, -0.27, 0.1552, -0.3, 0.107, -0.27, 0.107, 0.3, 0.0, 0.193, 0.107, -0.3, 0.0, 0.193, 0.107, 0.3, 0.0, 0.3, 0.6, 0.193, 0.107, 0.3, 0.6, 0.193, 0.493, 0.193, 0.493, 0.3, 0.6, -0.193, 0.493, -0.193, 0.107, -0.3, 0.0, 0.193, 0.107, -0.3, 0.0, -0.193, 0.107, -0.3, 0.6, -0.3, 0.6, -0.193, 0.107, -0.193, 0.493, -0.3, 0.6, -0.193, 0.493, 0.3, 0.6, 0.193, -0.3, -0.193, -0.27, -0.193, -0.3, -0.193, -0.27, 0.193, -0.3, -0.1448, -0.27, -0.1448, -0.27, 0.193, -0.3, -0.1448, -0.228, -0.1448, -0.228, 0.193, -0.3, 0.193, -0.228, 0.1448, 0.228, 0.1448, 0.27, -0.193, 0.228, 0.193, 0.3, -0.193, 0.228, 0.1448, 0.27, -0.193, 0.228, 0.193, 0.3, -0.193, 0.3, 0.193, 0.3, 0.1448, 0.27, 0.193, 0.27, 0.1448, 0.493, 0.193, 0.4448, 0.193, 0.493, 0.193, 0.4448, 0.1448, 0.493, -0.1448, 0.107, -0.1448, 0.107, 0.1448, 0.493, -0.193, 0.1552, -0.1448, 0.107, -0.193, 0.1552, -0.193, 0.107, 0.27, 0.493, 0.228, 0.1552, 0.27, 0.1552, 0.228, 0.1552, 0.27, 0.493, 0.228, 0.493, -0.228, 0.4448, -0.27, 0.107, -0.228, 0.107, -0.27, 0.107, -0.228, 0.4448, -0.27, 0.4448, 0.3, 0.493, 0.228, 0.107, 0.3, 0.107, 0.228, 0.107, 0.3, 0.493, 0.27, 0.4448, 0.27, 0.4448, 0.3, 0.493, 0.27, 0.493, 0.228, 0.4448, 0.228, 0.107, 0.27, 0.4448, 0.3, 0.107, 0.228, 0.4448, 0.228, 0.107, 0.228, 0.4448, 0.3, 0.107, 0.27, 0.4448, 0.27, 0.4448, 0.3, 0.107, 0.27, 0.493, 0.27, 0.493, 0.3, 0.107, 0.3, 0.493, -0.228, -0.193, -0.3, 0.193, -0.3, -0.193, -0.3, 0.193, -0.228, -0.193, -0.27, 0.1448, -0.27, 0.1448, -0.228, -0.193, -0.228, 0.1448, -0.27, 0.193, -0.3, 0.193, -0.27, 0.1448, -0.3, -0.193, -0.27, 0.193, -0.3, 0.193, -0.27, 0.193, -0.3, -0.193, -0.27, 0.1448, -0.27, 0.1448, -0.3, -0.193, -0.228, -0.193, -0.27, 0.1448, -0.228, -0.193, -0.228, 0.1448, 0.3, 0.6, 0.193, 0.493, 0.3, 0.0, 0.193, 0.493, 0.3, 0.6, -0.3, 0.6, 0.193, 0.493, -0.3, 0.6, -0.193, 0.493, -0.193, 0.493, -0.3, 0.6, -0.193, 0.107, 0.193, 0.107, 0.3, 0.0, 0.193, 0.493, 0.3, 0.0, 0.193, 0.107, -0.3, 0.0, -0.3, 0.0, 0.193, 0.107, -0.193, 0.107, -0.3, 0.0, -0.193, 0.107, -0.3, 0.6, 0.1448, 0.493, -0.193, 0.493, -0.193, 0.1552, 0.193, 0.4448, -0.1448, 0.107, 0.193, 0.107, 0.1448, -0.193, -0.193, 0.1448, -0.193, -0.193, 0.1448, 0.193, -0.193, 0.193, -0.193, -0.1448, 0.193, 0.193, -0.1448, 0.193, 0.193, -0.1448, 0.193, -0.193, 0.193, 0.1448, -0.1448, -0.193, -0.193, 0.493, -0.193, 0.1552, 0.1448, 0.493, 0.193, 0.4448, -0.1448, 0.107, 0.193, 0.107, 0.193, 0.4448, -0.1448, 0.107, 0.193, 0.107, -0.193, 0.1552, 0.1448, 0.493, -0.193, 0.493, -0.193, 0.493, -0.193, 0.1552, 0.1448, 0.493, -0.1448, 0.107, 0.193, 0.107, 0.193, 0.4448])
me_mesh_0.materials.append(mat_grass)
me_mesh_0.materials.append(mat_wood)
me_mesh_0.materials.append(mat_wooddark)
me_mesh_0.use_remesh_fix_poles = True
me_mesh_0.use_remesh_preserve_attributes = False
me_mesh_0.use_mirror_vertex_groups = False
me_mesh_0.update()
me_mesh_0.normals_split_custom_set([tuple(v) for v in zip(*[iter([0.0, 0.0, 1.0, 0.0, 0.0, 1.0, 0.0, 0.0, 1.0, -4.021e-07, 0.0, 1.0, -4.021e-07, 0.0, 1.0, -4.021e-07, 0.0, 1.0, 0.0, 0.0, 1.0, 0.0, 0.0, 1.0, 0.0, 0.0, 1.0, 0.0, 0.0, 1.0, 0.0, 0.0, 1.0, 0.0, 0.0, 1.0, 0.0, 0.7071, -0.7071, 0.0, 0.7071, -0.7071, 0.0, 0.7071, -0.7071, 0.0, 0.7071, -0.7071, 0.0, 0.7071, -0.7071, 0.0, 0.7071, -0.7071, 1.0, -4.643e-07, 0.0, 1.0, -4.643e-07, 0.0, 1.0, -4.643e-07, 0.0, 1.0, 1.103e-12, 0.0, 1.0, 1.103e-12, 0.0, 1.0, 1.103e-12, 0.0, 1.0, 0.0, 0.0, 1.0, 0.0, 0.0, 1.0, 0.0, 0.0, 1.0, 0.0, 0.0, 1.0, 0.0, 0.0, 1.0, 0.0, 0.0, 1.0, 0.0, 0.0, 1.0, 0.0, 0.0, 1.0, 0.0, 0.0, 1.0, 0.0, 0.0, 1.0, 0.0, 0.0, 1.0, 0.0, 0.0, 1.0, 0.0, 0.0, 1.0, 0.0, 0.0, 1.0, 0.0, 0.0, 1.0, 0.0, 0.0, 1.0, 0.0, 0.0, 1.0, 0.0, 0.0, 0.0, 0.0, -1.0, 0.0, 0.0, -1.0, 0.0, 0.0, -1.0, 3.217e-07, 0.0, -1.0, 3.217e-07, 0.0, -1.0, 3.217e-07, 0.0, -1.0, 0.0, 0.0, -1.0, 0.0, 0.0, -1.0, 0.0, 0.0, -1.0, 0.0, 0.0, -1.0, 0.0, 0.0, -1.0, 0.0, 0.0, -1.0, 0.0, 1.0, 0.0, 0.0, 1.0, 0.0, 0.0, 1.0, 0.0, 0.0, 1.0, -7.659e-08, 0.0, 1.0, -7.659e-08, 0.0, 1.0, -7.659e-08, 0.0, 1.0, 0.0, 0.0, 1.0, 0.0, 0.0, 1.0, 0.0, 0.0, 1.0, 0.0, 0.0, 1.0, 0.0, 0.0, 1.0, 0.0, 1.0, 0.0, 0.0, 1.0, 0.0, 0.0, 1.0, 0.0, 0.0, 1.0, -4.571e-07, 0.0, 1.0, -4.571e-07, 0.0, 1.0, -4.571e-07, 0.0, 1.0, 0.0, 0.0, 1.0, 0.0, 0.0, 1.0, 0.0, 0.0, 1.0, 0.0, 0.0, 1.0, 0.0, 0.0, 1.0, 0.0, 0.0, 0.7071, -0.7071, 0.0, 0.7071, -0.7071, 0.0, 0.7071, -0.7071, 0.0, 0.7071, -0.7071, 0.0, 0.7071, -0.7071, 0.0, 0.7071, -0.7071, 0.0, 0.7071, -0.7071, 0.0, 0.7071, -0.7071, 0.0, 0.7071, -0.7071, 0.0, 0.7071, -0.7071, 0.0, 0.7071, -0.7071, 0.0, 0.7071, -0.7071, 0.0, 0.0, -1.0, 0.0, 0.0, -1.0, 0.0, 0.0, -1.0, 0.0, 0.0, -1.0, 2.298e-07, 0.0, -1.0, 2.298e-07, 0.0, -1.0, 2.298e-07, 0.0, -1.0, 0.0, 0.0, -1.0, 0.0, 0.0, -1.0, 0.0, 0.0, -1.0, 0.0, 0.0, -1.0, 0.0, 0.0, -1.0, 0.0, 0.0, -1.0, 0.0, 0.0, -1.0, 0.0, 0.0, -1.0, 0.0, 0.0, -1.0, 0.0, 0.0, -1.0, 0.0, 0.0, -1.0, 0.0, 0.0, -1.0, 0.0, 0.0, -1.0, 0.0, 0.0, -1.0, 0.0, 0.0, -1.0, 7.216e-07, 0.0, -1.0, 7.216e-07, 0.0, -1.0, 7.216e-07, 0.0, -1.0, -7.216e-07, 0.0, -1.0, -7.216e-07, 0.0, -1.0, -7.216e-07, 0.0, -1.0, 0.0, 0.0, -1.0, 0.0, 0.0, -1.0, 0.0, 0.0, -1.0, 0.0, 0.0, -1.0, 0.0, 0.0, -1.0, 0.0, 0.0, -1.0, 0.0, 0.0, -1.0, 0.0, 0.0, -1.0, 0.0, 0.0, 0.0, -1.0, 0.0, 0.0, -1.0, 0.0, 0.0, -1.0, 0.0, 0.0, -1.0, 0.0, 0.0, -1.0, 0.0, 0.0, -1.0, 0.0, 0.0, -1.0, 0.0, 0.0, -1.0, 0.0, 0.0, -1.0, 0.0, 0.0, -1.0, 0.0, 0.0, -1.0, 0.0, 0.0, -1.0, 0.0, -1.0, 0.0, 0.0, -1.0, 0.0, 0.0, -1.0, 0.0, 0.0, -1.0, 3.217e-07, 0.0, -1.0, 3.217e-07, 0.0, -1.0, 3.217e-07, 0.0, -1.0, 0.0, 0.0, -1.0, 0.0, 0.0, -1.0, 0.0, 0.0, -1.0, 0.0, 0.0, -1.0, 0.0, 0.0, -1.0, 0.0, 0.0, -0.7071, 0.7071, 0.0, -0.7071, 0.7071, 0.0, -0.7071, 0.7071, 0.0, -0.7071, 0.7071, 0.0, -0.7071, 0.7071, 0.0, -0.7071, 0.7071, 1.0, 0.0, 0.0, 1.0, 0.0, 0.0, 1.0, 0.0, 0.0, 1.0, -7.659e-08, 0.0, 1.0, -7.659e-08, 0.0, 1.0, -7.659e-08, 0.0, 1.0, 0.0, 0.0, 1.0, 0.0, 0.0, 1.0, 0.0, 0.0, 1.0, 0.0, 0.0, 1.0, 0.0, 0.0, 1.0, 0.0, 0.0, -1.0, 0.0, 0.0, -1.0, 0.0, 0.0, -1.0, 0.0, 0.0, -1.0, 1.313e-07, 0.0, -1.0, 1.313e-07, 0.0, -1.0, 1.313e-07, 0.0, -1.0, 0.0, 0.0, -1.0, 0.0, 0.0, -1.0, 0.0, 0.0, -1.0, 0.0, 0.0, -1.0, 0.0, 0.0, -1.0, 0.0, 0.0, 0.0, 1.0, 0.0, 0.0, 1.0, 0.0, 0.0, 1.0, 0.0, 0.0, 1.0, -2.573e-06, 0.0, 1.0, -2.573e-06, 0.0, 1.0, -2.573e-06, 0.0, 1.0, 0.0, 0.0, 1.0, 0.0, 0.0, 1.0, 0.0, 0.0, 1.0, 0.0, 0.0, 1.0, 0.0, 0.0, 1.0, 0.0, 0.0, 1.0, 0.0, 0.0, 1.0, 0.0, 0.0, 1.0, 0.0, 0.0, 1.0, 3.217e-07, 0.0, 1.0, 3.217e-07, 0.0, 1.0, 3.217e-07, 0.0, 1.0, 0.0, 0.0, 1.0, 0.0, 0.0, 1.0, 0.0, 0.0, 1.0, 0.0, 0.0, 1.0, 0.0, 0.0, 1.0, 0.0, -1.829e-06, 0.0, 1.0, -1.829e-06, 0.0, 1.0, -1.829e-06, 0.0, 1.0, 0.0, 0.0, 1.0, 0.0, 0.0, 1.0, 0.0, 0.0, 1.0, 9.143e-07, 0.0, 1.0, 9.143e-07, 0.0, 1.0, 9.143e-07, 0.0, 1.0, 0.0, 0.0, 1.0, 0.0, 0.0, 1.0, 0.0, 0.0, 1.0, -1.0, 0.0, 0.0, -1.0, 0.0, 0.0, -1.0, 0.0, 0.0, -1.0, 0.0, 0.0, -1.0, 0.0, 0.0, -1.0, 0.0, 0.0, -1.0, -1.054e-12, 0.0, -1.0, -1.054e-12, 0.0, -1.0, -1.054e-12, 0.0, -1.0, 0.0, 0.0, -1.0, 0.0, 0.0, -1.0, 0.0, 0.0, -1.443e-06, 0.0, 1.0, -1.443e-06, 0.0, 1.0, -1.443e-06, 0.0, 1.0, 0.0, 0.0, 1.0, 0.0, 0.0, 1.0, 0.0, 0.0, 1.0, 0.0, 0.0, 1.0, 0.0, 0.0, 1.0, 0.0, 0.0, 1.0, 0.0, 0.0, 1.0, 0.0, 0.0, 1.0, 0.0, 0.0, 1.0, 0.0, 0.0, 1.0, 0.0, 0.0, 1.0, 0.0, 0.0, 1.0, 0.0, 0.0, 1.0, 0.0, 0.0, 1.0, 0.0, 0.0, 1.0, 0.0, 0.0, 1.0, 0.0, 0.0, 1.0, 0.0, 0.0, 1.0, 1.443e-06, 0.0, 1.0, 1.443e-06, 0.0, 1.0, 1.443e-06, 0.0, 1.0, -2.031e-17, -1.966e-13, -1.0, -2.031e-17, -1.966e-13, -1.0, -2.031e-17, -1.966e-13, -1.0, 0.0, -1.966e-13, -1.0, 0.0, -1.966e-13, -1.0, 0.0, -1.966e-13, -1.0, 0.0, -1.966e-13, -1.0, 0.0, -1.966e-13, -1.0, 0.0, -1.966e-13, -1.0, 3.156e-17, -1.966e-13, -1.0, 3.156e-17, -1.966e-13, -1.0, 3.156e-17, -1.966e-13, -1.0, 3.156e-17, -1.966e-13, -1.0, 3.156e-17, -1.966e-13, -1.0, 3.156e-17, -1.966e-13, -1.0, 0.0, -1.966e-13, -1.0, 0.0, -1.966e-13, -1.0, 0.0, -1.966e-13, -1.0, 0.0, -1.966e-13, -1.0, 0.0, -1.966e-13, -1.0, 0.0, -1.966e-13, -1.0, -2.031e-17, -1.966e-13, -1.0, -2.031e-17, -1.966e-13, -1.0, -2.031e-17, -1.966e-13, -1.0, 1.0, 0.0, 0.0, 1.0, 0.0, 0.0, 1.0, 0.0, 0.0, 1.0, 0.0, 0.0, 1.0, 0.0, 0.0, 1.0, 0.0, 0.0, 1.0, 1.313e-07, 0.0, 1.0, 1.313e-07, 0.0, 1.0, 1.313e-07, 0.0, 1.0, 0.0, 0.0, 1.0, 0.0, 0.0, 1.0, 0.0, 0.0, 0.0, -1.0, 0.0, 0.0, -1.0, 0.0, 0.0, -1.0, 0.0, 0.0, -1.0, -2.573e-06, 0.0, -1.0, -2.573e-06, 0.0, -1.0, -2.573e-06, 0.0, -1.0, 0.0, 0.0, -1.0, 0.0, 0.0, -1.0, 0.0, 0.0, -1.0, 0.0, 0.0, -1.0, 0.0, 0.0, -1.0, 0.0, -0.7071, 0.7071, 0.0, -0.7071, 0.7071, 0.0, -0.7071, 0.7071, 0.0, -0.7071, 0.7071, 0.0, -0.7071, 0.7071, 0.0, -0.7071, 0.7071, 0.0, 0.0, 0.0, -1.0, 0.0, 0.0, -1.0, 0.0, 0.0, -1.0, -2.626e-07, 0.0, -1.0, -2.626e-07, 0.0, -1.0, -2.626e-07, 0.0, -1.0, 0.0, 0.0, -1.0, 0.0, 0.0, -1.0, 0.0, 0.0, -1.0, 0.0, 0.0, -1.0, 0.0, 0.0, -1.0, 0.0, 0.0, -1.0, 1.0, 0.0, 0.0, 1.0, 0.0, 0.0, 1.0, 0.0, 0.0, 1.0, -2.573e-06, 0.0, 1.0, -2.573e-06, 0.0, 1.0, -2.573e-06, 0.0, 1.0, 0.0, 0.0, 1.0, 0.0, 0.0, 1.0, 0.0, 0.0, 1.0, 0.0, 0.0, 1.0, 0.0, 0.0, 1.0, 0.0, 0.0, -0.7071, 0.0, 0.7071, -0.7071, 0.0, 0.7071, -0.7071, 0.0, 0.7071, -0.7071, 0.0, 0.7071, -0.7071, 0.0, 0.7071, -0.7071, 0.0, 0.7071, 0.0, -1.0, -5.714e-07, 0.0, -1.0, -5.714e-07, 0.0, -1.0, -5.714e-07, 0.0, -1.0, 0.0, 0.0, -1.0, 0.0, 0.0, -1.0, 0.0, 0.0, -1.0, 2.857e-07, 0.0, -1.0, 2.857e-07, 0.0, -1.0, 2.857e-07, 0.0, -1.0, 0.0, 0.0, -1.0, 0.0, 0.0, -1.0, 0.0, -0.7071, 0.7071, 0.0, -0.7071, 0.7071, 0.0, -0.7071, 0.7071, 0.0, -0.7071, 0.7071, 0.0, -0.7071, 0.7071, 0.0, -0.7071, 0.7071, 0.0, -1.0, 0.0, 0.0, -1.0, 0.0, 0.0, -1.0, 0.0, 0.0, -1.0, 0.0, 0.0, -1.0, 0.0, 0.0, -1.0, 0.0, 0.0, -1.0, 0.0, 0.0, -1.0, 0.0, 0.0, -1.0, 0.0, 0.0, -1.0, 0.0, 0.0, -1.0, 0.0, 0.0, -1.0, 0.0, 0.0, 0.0, 0.0, 1.0, 0.0, 0.0, 1.0, 0.0, 0.0, 1.0, 0.0, 0.0, 1.0, 0.0, 0.0, 1.0, 0.0, 0.0, 1.0, 0.0, 0.0, 1.0, 0.0, 0.0, 1.0, 0.0, 0.0, 1.0, 0.0, 0.0, 1.0, 0.0, 0.0, 1.0, 0.0, 0.0, 1.0, 0.0, 1.0, -5.714e-07, 0.0, 1.0, -5.714e-07, 0.0, 1.0, -5.714e-07, 0.0, 1.0, 0.0, 0.0, 1.0, 0.0, 0.0, 1.0, 0.0, 0.0, 1.0, 2.857e-07, 0.0, 1.0, 2.857e-07, 0.0, 1.0, 2.857e-07, 0.0, 1.0, 0.0, 0.0, 1.0, 0.0, 0.0, 1.0, 0.0, 0.7071, 0.0, -0.7071, 0.7071, 0.0, -0.7071, 0.7071, 0.0, -0.7071, 0.7071, 0.0, -0.7071, 0.7071, 0.0, -0.7071, 0.7071, 0.0, -0.7071, -1.0, 0.0, 0.0, -1.0, 0.0, 0.0, -1.0, 0.0, 0.0, -1.0, 3.86e-06, 0.0, -1.0, 3.86e-06, 0.0, -1.0, 3.86e-06, 0.0, -1.0, 0.0, 0.0, -1.0, 0.0, 0.0, -1.0, 0.0, 0.0, -1.0, 0.0, 0.0, -1.0, 0.0, 0.0, -1.0, 0.0, 0.0, -0.7071, 0.0, -0.7071, -0.7071, 0.0, -0.7071, -0.7071, 0.0, -0.7071, -0.7071, 0.0, -0.7071, -0.7071, 0.0, -0.7071, -0.7071, 0.0, -0.7071, 0.7071, 0.0, 0.7071, 0.7071, 0.0, 0.7071, 0.7071, 0.0, 0.7071, 0.7071, 0.0, 0.7071, 0.7071, 0.0, 0.7071, 0.7071, 0.0, 0.7071, 0.0, -1.0, 0.0, 0.0, -1.0, 0.0, 0.0, -1.0, 0.0, 0.0, -1.0, -7.659e-08, 0.0, -1.0, -7.659e-08, 0.0, -1.0, -7.659e-08, 0.0, -1.0, 0.0, 0.0, -1.0, 0.0, 0.0, -1.0, 0.0, 0.0, -1.0, 0.0, 0.0, -1.0, 0.0, 0.0, -1.0, 0.0, 0.0, 1.0, 0.0, 0.0, 1.0, 0.0, 0.0, 1.0, 0.0, 0.0, 1.0, 0.0, 0.0, 1.0, 0.0, 0.0, 1.0, 0.0, 0.0, 1.0, 0.0, 0.0, 1.0, 0.0, 0.0, 1.0, 0.0, 0.0, 1.0, 7.216e-07, 0.0, 1.0, 7.216e-07, 0.0, 1.0, 7.216e-07, 0.0, 1.0, -7.216e-07, 0.0, 1.0, -7.216e-07, 0.0, 1.0, -7.216e-07, 0.0, 1.0, 0.0, 0.0, 1.0, 0.0, 0.0, 1.0, 0.0, 0.0, 1.0, 0.0, 0.0, 1.0, 0.0, 0.0, 1.0, 0.0, 0.0, 1.0, 0.0, 0.0, 1.0, 0.0, 0.0, 1.0, 0.0, 0.0, 0.0, -1.0, 0.0, 0.0, -1.0, 0.0, 0.0, -1.0, 0.0, 0.0, -1.0, 0.0, 0.0, -1.0, 0.0, 0.0, -1.0, 0.0, 0.0, -1.0, 0.0, 0.0, -1.0, 0.0, 0.0, -1.0, 0.0, 0.0, -1.0, 0.0, 0.0, -1.0, 0.0, 0.0, -1.0, 0.0, 0.0, 1.0, 0.0, 0.0, 1.0, 0.0, 0.0, 1.0, 0.0, 0.0, 1.0, 0.0, 0.0, 1.0, 0.0, 0.0, 1.0, 0.0, 0.0, 1.0, 0.0, 0.0, 1.0, 0.0, 0.0, 1.0, 0.0, 0.0, 1.0, 0.0, 0.0, 1.0, 0.0, 0.0, 1.0, -1.0, 0.0, 0.0, -1.0, 0.0, 0.0, -1.0, 0.0, 0.0, -1.0, 0.0, 0.0, -1.0, 0.0, 0.0, -1.0, 0.0, 0.0, -1.0, 4.571e-07, 0.0, -1.0, 4.571e-07, 0.0, -1.0, 4.571e-07, 0.0, -1.0, 0.0, 0.0, -1.0, 0.0, 0.0, -1.0, 0.0, 0.0, 0.0, 0.7071, 0.7071, 0.0, 0.7071, 0.7071, 0.0, 0.7071, 0.7071, 0.0, 0.7071, 0.7071, 0.0, 0.7071, 0.7071, 0.0, 0.7071, 0.7071, 0.0, -0.7071, -0.7071, 0.0, -0.7071, -0.7071, 0.0, -0.7071, -0.7071, 0.0, -0.7071, -0.7071, 0.0, -0.7071, -0.7071, 0.0, -0.7071, -0.7071, 0.0, 1.0, 0.0, 0.0, 1.0, 0.0, 0.0, 1.0, 0.0, 0.0, 1.0, 2.298e-07, 0.0, 1.0, 2.298e-07, 0.0, 1.0, 2.298e-07, 0.0, 1.0, 0.0, 0.0, 1.0, 0.0, 0.0, 1.0, 0.0, 0.0, 1.0, 0.0, 0.0, 1.0, 0.0, 0.0, 1.0, 0.0, 1.0, 0.0, 0.0, 1.0, 0.0, 0.0, 1.0, 0.0, 0.0, 1.0, 0.0, 0.0, 1.0, 0.0, 0.0, 1.0, 0.0, 0.0, 1.0, 0.0, 0.0, 1.0, 0.0, 0.0, 1.0, 0.0, 0.0, 1.0, 0.0, 0.0, 1.0, 0.0, 0.0, 1.0, 0.0, 0.0, 0.0, 0.0, -1.0, 0.0, 0.0, -1.0, 0.0, 0.0, -1.0, 0.0, 0.0, -1.0, 0.0, 0.0, -1.0, 0.0, 0.0, -1.0, 0.0, 0.0, -1.0, 0.0, 0.0, -1.0, 0.0, 0.0, -1.0, 0.0, 0.0, -1.0, 0.0, 0.0, -1.0, 0.0, 0.0, -1.0, 0.0, 0.0, 1.0, 0.0, 0.0, 1.0, 0.0, 0.0, 1.0, 5.147e-06, 0.0, 1.0, 5.147e-06, 0.0, 1.0, 5.147e-06, 0.0, 1.0, 0.0, 0.0, 1.0, 0.0, 0.0, 1.0, 0.0, 0.0, 1.0, 0.0, 0.0, 1.0, 0.0, 0.0, 1.0, 0.0, 0.0, 1.0, -1.0, 0.0, 0.0, -1.0, 0.0, 0.0, -1.0, 0.0, 0.0, -1.0, 0.0, 0.0, -1.0, 0.0, 0.0, -1.0, 0.0, 0.0, -1.0, 0.0, 0.0, -1.0, 0.0, 0.0, -1.0, 0.0, 0.0, -1.0, 0.0, 0.0, -1.0, 0.0, 0.0, -1.0, 0.0, 0.0, -1.0, 0.0, 0.0, -1.0, 0.0, 0.0, -1.0, 0.0, 0.0, -1.0, 0.0, 0.0, -1.0, 0.0, 0.0, -1.0, 0.0, 0.0, -1.0, 0.0, 0.0, -1.0, 0.0, 0.0, -1.0, 0.0, 0.0, -1.0, 4.643e-07, 0.0, -1.0, 4.643e-07, 0.0, -1.0, 4.643e-07, 0.0, 1.0, 0.0, 0.0, 1.0, 0.0, 0.0, 1.0, 0.0, 0.0, 1.0, 0.0, 0.0, 1.0, 0.0, 0.0, 1.0, 0.0, 0.0, 0.0, 0.0, -1.0, 0.0, 0.0, -1.0, 0.0, 0.0, -1.0, 0.0, 0.0, 1.0, 0.0, 0.0, 1.0, 0.0, 0.0, 1.0, 0.0, 0.0, -1.0, 0.0, 0.0, -1.0, 0.0, 0.0, -1.0, 0.0, 0.0, 1.0, 0.0, 0.0, 1.0, 0.0, 0.0, 1.0, 0.0, -1.0, 0.0, 0.0, -1.0, 0.0, 0.0, -1.0, 0.0, 0.0, -1.0, 0.0, 0.0, -1.0, 0.0, 0.0, -1.0, 0.0, 0.0, 1.0, 0.0, 0.0, 1.0, 0.0, 0.0, 1.0, 0.0, -1.0, 0.0, 0.0, -1.0, 0.0, 0.0, -1.0, 0.0, 0.0, 0.0, 1.0, 0.0, 0.0, 1.0, 0.0, 0.0, 1.0, 0.0, -1.0, 0.0, 0.0, -1.0, 0.0, 0.0, -1.0, 0.0, 0.0])] * 3)])
me_cube_001 = bpy.data.meshes.new('Cube.001')
me_cube_001.from_pydata([(-1.0, -1.0, -1.0), (-1.0, -1.0, 1.0), (-1.0, 1.0, -1.0), (-1.0, 1.0, 1.0), (1.0, -1.0, -1.0), (1.0, -1.0, 1.0), (1.0, 1.0, -1.0), (1.0, 1.0, 1.0)], [], [(0, 1, 3, 2), (2, 3, 7, 6), (6, 7, 5, 4), (4, 5, 1, 0), (2, 6, 4, 0), (7, 3, 1, 5)])
_uv = me_cube_001.uv_layers.new(name='UVMap')
_uv.uv.foreach_set('vector', [0.375, 0.0, 0.625, 0.0, 0.625, 0.25, 0.375, 0.25, 0.375, 0.25, 0.625, 0.25, 0.625, 0.5, 0.375, 0.5, 0.375, 0.5, 0.625, 0.5, 0.625, 0.75, 0.375, 0.75, 0.375, 0.75, 0.625, 0.75, 0.625, 1.0, 0.375, 1.0, 0.125, 0.5, 0.375, 0.5, 0.375, 0.75, 0.125, 0.75, 0.625, 0.5, 0.875, 0.5, 0.875, 0.75, 0.625, 0.75])
me_cube_001.materials.append(mat_material_001)
me_cube_001.use_remesh_fix_poles = True
me_cube_001.use_remesh_preserve_attributes = False
me_cube_001.use_mirror_vertex_groups = False
me_cube_001.update()
me_mesh_0_001 = bpy.data.meshes.new('Mesh_0.001')
me_mesh_0_001.from_pydata([(0.5, -0.5, 0.0), (-0.5, 0.5, 0.0), (-0.5, -0.5, 0.0), (0.5, 0.5, 0.0), (-0.5, 0.5, -0.08857), (0.5, 0.5, -0.08857), (0.5, -0.5, -0.08857), (-0.5, -0.5, -0.08857)], [], [(1, 3, 0), (0, 2, 1), (4, 6, 5), (6, 4, 7), (1, 2, 7, 4), (0, 3, 5, 6), (3, 1, 4, 5), (2, 0, 6, 7)])
_uv = me_mesh_0_001.uv_layers.new(name='UVMap')
_uv.uv.foreach_set('vector', [-19.69, 19.69, 19.69, 19.69, 19.69, -19.69, 19.69, -19.69, -19.69, -19.69, -19.69, 19.69, -19.69, 19.69, 19.69, -19.69, 19.69, 19.69, 19.69, -19.69, -19.69, 19.69, -19.69, -19.69, -19.69, 19.69, -19.69, -19.69, -19.69, -19.69, -19.69, 19.69, 19.69, -19.69, 19.69, 19.69, 19.69, 19.69, 19.69, -19.69, 19.69, 19.69, -19.69, 19.69, -19.69, 19.69, 19.69, 19.69, -19.69, -19.69, 19.69, -19.69, 19.69, -19.69, -19.69, -19.69])
_uv.active_render = True
_uv = me_mesh_0_001.uv_layers.new(name='Explode fade')
_uv.uv.foreach_set('vector', [-19.69, 19.69, 19.69, 19.69, 19.69, -19.69, 19.69, -19.69, -19.69, -19.69, -19.69, 19.69, -19.69, 19.69, 19.69, -19.69, 19.69, 19.69, 19.69, -19.69, -19.69, 19.69, -19.69, -19.69, -19.69, 19.69, -19.69, -19.69, -19.69, -19.69, -19.69, 19.69, 19.69, -19.69, 19.69, 19.69, 19.69, 19.69, 19.69, -19.69, 19.69, 19.69, -19.69, 19.69, -19.69, 19.69, 19.69, 19.69, -19.69, -19.69, 19.69, -19.69, 19.69, -19.69, -19.69, -19.69])
me_mesh_0_001.materials.append(mat_grass)
me_mesh_0_001.materials.append(mat_wood)
me_mesh_0_001.materials.append(mat_wooddark)
me_mesh_0_001.use_remesh_fix_poles = True
me_mesh_0_001.use_remesh_preserve_attributes = False
me_mesh_0_001.use_mirror_vertex_groups = False
me_mesh_0_001.update()
me_mesh_0_001.normals_split_custom_set([tuple(v) for v in zip(*[iter([0.0, 0.0, -1.0, 0.0, 0.0, -1.0, 0.0, 0.0, -1.0, 0.0, 0.0, -1.0, 0.0, 0.0, -1.0, 0.0, 0.0, -1.0, 0.0, 0.0, 1.0, 0.0, 0.0, 1.0, 0.0, 0.0, 1.0, 0.0, 0.0, 1.0, 0.0, 0.0, 1.0, 0.0, 0.0, 1.0, 1.0, 0.0, 0.0, 1.0, 0.0, 0.0, 1.0, 0.0, 0.0, 1.0, 0.0, 0.0, -1.0, 0.0, 0.0, -1.0, 0.0, 0.0, -1.0, 0.0, 0.0, -1.0, 0.0, 0.0, 0.0, -1.0, 0.0, 0.0, -1.0, 0.0, 0.0, -1.0, 0.0, 0.0, -1.0, 0.0, 0.0, 1.0, 0.0, 0.0, 1.0, 0.0, 0.0, 1.0, 0.0, 0.0, 1.0, 0.0])] * 3)])
me_cube_005 = bpy.data.meshes.new('Cube.005')
me_cube_005.from_pydata([(-1.0, -1.0, -1.0), (-1.0, -1.0, 1.0), (-1.0, 1.0, -1.0), (-1.0, 1.0, 1.0), (1.0, -1.0, -1.0), (1.0, -1.0, 1.0), (1.0, 1.0, -1.0), (1.0, 1.0, 1.0)], [], [(0, 1, 3, 2), (2, 3, 7, 6), (6, 7, 5, 4), (4, 5, 1, 0), (2, 6, 4, 0), (7, 3, 1, 5)])
_uv = me_cube_005.uv_layers.new(name='UVMap')
_uv.uv.foreach_set('vector', [0.375, 0.0, 0.625, 0.0, 0.625, 0.25, 0.375, 0.25, 0.375, 0.25, 0.625, 0.25, 0.625, 0.5, 0.375, 0.5, 0.375, 0.5, 0.625, 0.5, 0.625, 0.75, 0.375, 0.75, 0.375, 0.75, 0.625, 0.75, 0.625, 1.0, 0.375, 1.0, 0.125, 0.5, 0.375, 0.5, 0.375, 0.75, 0.125, 0.75, 0.625, 0.5, 0.875, 0.5, 0.875, 0.75, 0.625, 0.75])
me_cube_005.materials.append(mat_material_001)
me_cube_005.use_remesh_fix_poles = True
me_cube_005.use_remesh_preserve_attributes = False
me_cube_005.use_mirror_vertex_groups = False
me_cube_005.update()
me_cube_006 = bpy.data.meshes.new('Cube.006')
me_cube_006.from_pydata([(-1.0, -1.0, -1.0), (-1.0, -1.0, 1.0), (-1.0, 1.0, -1.0), (-1.0, 1.0, 1.0), (1.0, -1.0, -1.0), (1.0, -1.0, 1.0), (1.0, 1.0, -1.0), (1.0, 1.0, 1.0)], [], [(0, 1, 3, 2), (2, 3, 7, 6), (6, 7, 5, 4), (4, 5, 1, 0), (2, 6, 4, 0), (7, 3, 1, 5)])
_uv = me_cube_006.uv_layers.new(name='UVMap')
_uv.uv.foreach_set('vector', [0.375, 0.0, 0.625, 0.0, 0.625, 0.25, 0.375, 0.25, 0.375, 0.25, 0.625, 0.25, 0.625, 0.5, 0.375, 0.5, 0.375, 0.5, 0.625, 0.5, 0.625, 0.75, 0.375, 0.75, 0.375, 0.75, 0.625, 0.75, 0.625, 1.0, 0.375, 1.0, 0.125, 0.5, 0.375, 0.5, 0.375, 0.75, 0.125, 0.75, 0.625, 0.5, 0.875, 0.5, 0.875, 0.75, 0.625, 0.75])
me_cube_006.materials.append(mat_material_001)
me_cube_006.use_remesh_fix_poles = True
me_cube_006.use_remesh_preserve_attributes = False
me_cube_006.use_mirror_vertex_groups = False
me_cube_006.update()
me_cube_007 = bpy.data.meshes.new('Cube.007')
me_cube_007.from_pydata([(-1.0, -1.0, -1.0), (-1.0, -1.0, 1.0), (-1.0, 1.0, -1.0), (-1.0, 1.0, 1.0), (1.0, -1.0, -1.0), (1.0, -1.0, 1.0), (1.0, 1.0, -1.0), (1.0, 1.0, 1.0)], [], [(0, 1, 3, 2), (2, 3, 7, 6), (6, 7, 5, 4), (4, 5, 1, 0), (2, 6, 4, 0), (7, 3, 1, 5)])
_uv = me_cube_007.uv_layers.new(name='UVMap')
_uv.uv.foreach_set('vector', [0.375, 0.0, 0.625, 0.0, 0.625, 0.25, 0.375, 0.25, 0.375, 0.25, 0.625, 0.25, 0.625, 0.5, 0.375, 0.5, 0.375, 0.5, 0.625, 0.5, 0.625, 0.75, 0.375, 0.75, 0.375, 0.75, 0.625, 0.75, 0.625, 1.0, 0.375, 1.0, 0.125, 0.5, 0.375, 0.5, 0.375, 0.75, 0.125, 0.75, 0.625, 0.5, 0.875, 0.5, 0.875, 0.75, 0.625, 0.75])
me_cube_007.materials.append(mat_material_001)
me_cube_007.use_remesh_fix_poles = True
me_cube_007.use_remesh_preserve_attributes = False
me_cube_007.use_mirror_vertex_groups = False
me_cube_007.update()

# ---- objects
ob_box = bpy.data.objects.new('Box', me_mesh_0)
ob_field_001 = bpy.data.objects.new('Field.001', None)
ob_cube_001 = bpy.data.objects.new('Cube.001', me_cube_001)
ob_ground_plane = bpy.data.objects.new('Ground Plane', me_mesh_0_001)
ob_cube_002 = bpy.data.objects.new('Cube.002', me_cube_005)
ob_cube_003 = bpy.data.objects.new('Cube.003', me_cube_006)
ob_cube_004 = bpy.data.objects.new('Cube.004', me_cube_007)
ob_field = bpy.data.objects.new('Field', None)

# ---- transforms, parenting, visibility, modifiers, constraints
ob_box.location = (0.0, 0.0, 0.0)
ob_box.rotation_mode = 'QUATERNION'
ob_box.rotation_quaternion = (1.0, 0.0, 0.0, 0.0)
ob_box.lineart.crease_threshold = 0.0
_m = ob_box.modifiers.new('ParticleSettings', 'PARTICLE_SYSTEM')
_m = ob_box.modifiers.new('Explode', 'EXPLODE')
_m.use_edge_cut = True
_m.particle_uv = 'Explode fade'
_m = ob_box.modifiers.new('Collision', 'COLLISION')
ob_field_001.location = (0.0, 0.0, 0.4045)
ob_field_001.lineart.crease_threshold = 0.0
ob_cube_001.location = (0.0, -0.2385, 0.3666)
ob_cube_001.rotation_euler = (-0.2668, -0.3318, 1.844e-06)
ob_cube_001.scale = (0.2833, 0.05818, 0.01562)
ob_cube_001.lineart.crease_threshold = 0.0
_m = ob_cube_001.modifiers.new('Collision', 'COLLISION')
ob_ground_plane.location = (0.0, 0.0, -0.05511)
ob_ground_plane.rotation_mode = 'QUATERNION'
ob_ground_plane.rotation_quaternion = (1.0, 0.0, 0.0, 0.0)
ob_ground_plane.lineart.crease_threshold = 0.0
_m = ob_ground_plane.modifiers.new('Explode', 'EXPLODE')
_m.use_edge_cut = True
_m.particle_uv = 'Explode fade'
_m = ob_ground_plane.modifiers.new('Collision', 'COLLISION')
ob_cube_002.location = (-0.3121, 0.1228, 0.3666)
ob_cube_002.rotation_euler = (-0.4245, 0.1991, 1.284)
ob_cube_002.scale = (0.2833, 0.05818, 0.01562)
ob_cube_002.lineart.crease_threshold = 0.0
_m = ob_cube_002.modifiers.new('Collision', 'COLLISION')
ob_cube_003.location = (0.02678, 0.07476, 0.3306)
ob_cube_003.rotation_euler = (-2.918, -0.2006, 0.4281)
ob_cube_003.scale = (0.2833, 0.05818, 0.01562)
ob_cube_003.lineart.crease_threshold = 0.0
_m = ob_cube_003.modifiers.new('Collision', 'COLLISION')
ob_cube_004.location = (0.4178, 0.0449, 0.3227)
ob_cube_004.rotation_euler = (0.01268, 0.3268, -1.531)
ob_cube_004.scale = (0.2833, 0.05818, 0.01562)
ob_cube_004.lineart.crease_threshold = 0.0
_m = ob_cube_004.modifiers.new('Collision', 'COLLISION')
ob_field.location = (0.0, 0.0, 0.0)
ob_field.scale = (0.6332, 0.6332, 0.6332)
ob_field.empty_display_type = 'SINGLE_ARROW'
ob_field.lineart.crease_threshold = 0.0

# ---- collection membership
scene.collection.objects.link(ob_box)
scene.collection.objects.link(ob_field_001)
col_collection.objects.link(ob_cube_001)
col_collection.objects.link(ob_ground_plane)
col_collection.objects.link(ob_cube_002)
col_collection.objects.link(ob_cube_003)
col_collection.objects.link(ob_cube_004)
col_collection.objects.link(ob_field)

# ---- scene / render settings (as saved in the file)
scene.frame_start = 1; scene.frame_end = 250; scene.frame_set(1)
scene.render.engine = 'BLENDER_EEVEE_NEXT'
scene.cycles.use_denoising = False
scene.cycles.samples = 128
scene.cycles.sampling_pattern = 'TABULATED_SOBOL'
scene.cycles.use_adaptive_sampling = False
scene.cycles.use_light_tree = False
scene.view_settings.view_transform = 'Filmic'
bpy.context.view_layer.update()

# ---- added for rendering (the .blend has no active camera and no usable light): camera, sun
cam_auto = bpy.data.cameras.new('AutoCamera')
cam_auto.lens = 50.0
cam_auto.sensor_width = 36.0
cam_auto.clip_end = 1000.0
ob_auto_camera = bpy.data.objects.new('AutoCamera', cam_auto)
scene.collection.objects.link(ob_auto_camera)
ob_auto_camera.location = (1.47835, -1.77402, 1.41084)
ob_auto_camera.rotation_euler = (1.09748, -7.21219e-08, 0.694738)
scene.camera = ob_auto_camera
light_auto_sun = bpy.data.lights.new('AutoSun', 'SUN')
light_auto_sun.energy = 3.0
light_auto_sun.angle = 0.0523599
ob_auto_sun = bpy.data.objects.new('AutoSun', light_auto_sun)
scene.collection.objects.link(ob_auto_sun)
ob_auto_sun.rotation_euler = (0.872665, 0.174533, 0.523599)
bpy.context.view_layer.update()
